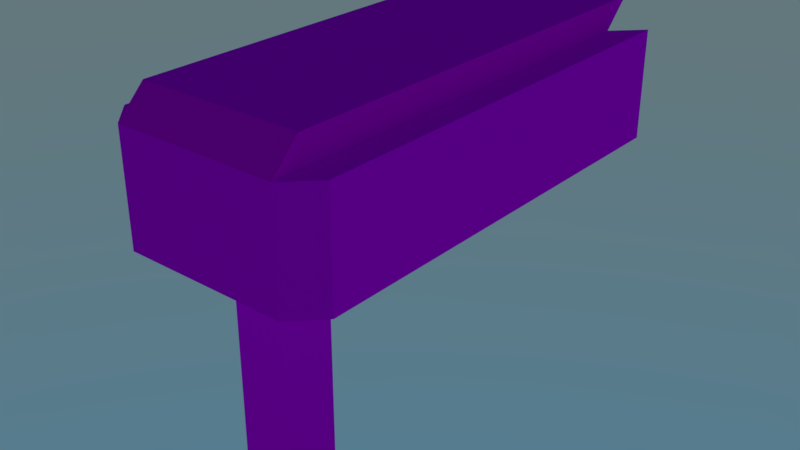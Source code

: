 # Source: Pistol.blend  (saved by Blender 2.77.0; exported with 4.5.12 LTS)
import bpy
from mathutils import Matrix  # noqa: F401  (used for matrix-valued properties, if any)

bpy.ops.wm.read_factory_settings(use_empty=True)
scene = bpy.context.scene
scene.name = 'Scene'

# ---- collections
col_collection_1 = bpy.data.collections.new('Collection 1'); scene.collection.children.link(col_collection_1)

# ---- images (referenced by path relative to the original .blend; pixels are not part of the script)
import os
ASSET_DIR = os.environ.get("B2B_ASSET_DIR", "")  # directory of the original .blend (textures are referenced by path, not embedded)
HERE = os.path.dirname(os.path.abspath(__file__))  # packed textures are extracted next to this script under _unpacked/

def load_image(name, relpath, width, height, colorspace="sRGB"):
    """Load a texture the original file referenced (path relative to the .blend, or extracted next to this script)."""
    p = next((c for c in (os.path.join(HERE, relpath), os.path.join(ASSET_DIR, relpath)) if relpath and os.path.exists(c)), "")
    if p:
        img = bpy.data.images.load(p, check_existing=True)
        img.name = name
    else:  # same state as the original file: an image datablock whose file is absent (Cycles renders it pink)
        img = bpy.data.images.new(name, width, height)
        img.source = "FILE"
        img.filepath = "//" + (relpath or name)
    img.colorspace_settings.name = colorspace
    return img
img_metalbase0121_9_s_spec_png = load_image('metalbase0121_9_s_spec.png', 'metalbase0121_9_s_spec.png', 1024, 1024, 'sRGB')
img_metalpainted0048_displacement_jpg = load_image('MetalPainted0048 displacement.jpg', 'MetalPainted0048 displacement.jpg', 1024, 1024, 'sRGB')
img_metalbase0121_9_s_jpg = load_image('metalbase0121_9_s.jpg', 'metalbase0121_9_s.jpg', 1024, 1024, 'sRGB')
img_metalpainted0048_1_s_jpg = load_image('MetalPainted0048_1_S.jpg', 'MetalPainted0048_1_S.jpg', 1024, 1024, 'sRGB')
img_metalbase0121_9_s_nrm_png = load_image('metalbase0121_9_s_nrm.png', 'metalbase0121_9_s_nrm.png', 1024, 1024, 'Non-Color')

# ---- materials (node trees are filled in below, after node groups)
mat_material_001 = bpy.data.materials.new('Material.001')
mat_material_001.alpha_threshold = 0.0
mat_material_001.roughness = 0.5

# ---- material node trees
mat_material_001.use_nodes = True; mat_material_001.node_tree.nodes.clear()
_N = mat_material_001.node_tree.nodes; _L = mat_material_001.node_tree.links
n0 = _N.new('ShaderNodeBsdfDiffuse'); n0.name = 'Diffuse BSDF'; n0.location = (-202, 375)
n0.inputs[1].default_value = 0.1
n1 = _N.new('ShaderNodeBsdfAnisotropic'); n1.name = 'Glossy BSDF'; n1.location = (-200, 215)
n1.distribution = 'GGX'
n1.inputs[1].default_value = 0.3162
n2 = _N.new('ShaderNodeTexImage'); n2.name = 'Image Texture.002'; n2.location = (-562, 718)
n2.width = 140
n2.image = img_metalbase0121_9_s_spec_png
n3 = _N.new('ShaderNodeAttribute'); n3.name = 'Attribute'; n3.location = (-1012, 891)
n3.attribute_name = 'col'
n4 = _N.new('ShaderNodeTexImage'); n4.name = 'Image Texture.004'; n4.location = (-262, -47)
n4.width = 140
n4.image = img_metalpainted0048_displacement_jpg
n5 = _N.new('ShaderNodeMixShader'); n5.name = 'Mix Shader'; n5.location = (71, 244)
n6 = _N.new('ShaderNodeOutputMaterial'); n6.name = 'Material Output'; n6.location = (300, 300)
n7 = _N.new('ShaderNodeTexImage'); n7.name = 'Image Texture.001'; n7.location = (-1060, 699)
n7.width = 140
n7.image = img_metalbase0121_9_s_jpg
n8 = _N.new('ShaderNodeTexImage'); n8.name = 'Image Texture'; n8.location = (-1044, 366)
n8.width = 140
n8.image = img_metalpainted0048_1_s_jpg
n9 = _N.new('ShaderNodeNormalMap'); n9.name = 'Normal Map'; n9.location = (-504, 263)
n9.inputs[0].default_value = 0.2
n10 = _N.new('ShaderNodeTexImage'); n10.name = 'Image Texture.003'; n10.location = (-829, 166)
n10.width = 140
n10.image = img_metalbase0121_9_s_nrm_png
n11 = _N.new('ShaderNodeMix'); n11.name = 'Mix'; n11.location = (-706, 444)
n11.data_type = 'RGBA'
n12 = _N.new('ShaderNodeMath'); n12.name = 'Math'; n12.location = (89, 42)
n12.operation = 'MULTIPLY'
n13 = _N.new('ShaderNodeValToRGB'); n13.name = 'ColorRamp'; n13.location = (-350, 689)
while len(n13.color_ramp.elements) > 1: n13.color_ramp.elements.remove(n13.color_ramp.elements[-1])
n13.color_ramp.elements[0].position = 0.0; n13.color_ramp.elements[0].color = (1.0, 1.0, 1.0, 1.0)
_e = n13.color_ramp.elements.new(0.1818); _e.color = (0.0, 0.0, 0.0, 1.0)
n14 = _N.new('ShaderNodeDisplacement'); n14.name = 'Displacement'; n14.location = (0, 0)
n14.inputs[1].default_value = 0.0
n14.inputs[2].default_value = 0.1
_L.new(n0.outputs[0], n5.inputs[1])
_L.new(n1.outputs[0], n5.inputs[2])
_L.new(n2.outputs[0], n13.inputs[0])
_L.new(n7.outputs[0], n11.inputs[6])
_L.new(n8.outputs[0], n11.inputs[7])
_L.new(n9.outputs[0], n1.inputs[4])
_L.new(n9.outputs[0], n0.inputs[2])
_L.new(n4.outputs[0], n12.inputs[1])
_L.new(n5.outputs[0], n6.inputs[0])
_L.new(n10.outputs[0], n9.inputs[1])
_L.new(n11.outputs[2], n0.inputs[0])
_L.new(n3.outputs[2], n11.inputs[0])
_L.new(n13.outputs[0], n5.inputs[0])
_L.new(n12.outputs[0], n14.inputs[0])
_L.new(n14.outputs[0], n6.inputs[2])
n6.is_active_output = True

# ---- world
world_world = bpy.data.worlds.new('World'); scene.world = world_world
world_world.use_nodes = True; world_world.node_tree.nodes.clear()
_N = world_world.node_tree.nodes; _L = world_world.node_tree.links
n0 = _N.new('ShaderNodeOutputWorld'); n0.name = 'World Output'; n0.location = (300, 300)
n1 = _N.new('ShaderNodeBackground'); n1.name = 'Background'; n1.location = (10, 300)
n2 = _N.new('ShaderNodeTexSky'); n2.name = 'Sky Texture'; n2.location = (-190, 300)
n2.sky_type = 'HOSEK_WILKIE'
n2.sun_elevation = 1.571
_L.new(n1.outputs[0], n0.inputs[0])
_L.new(n2.outputs[0], n1.inputs[0])
n0.is_active_output = True
world_world.color = (0.05088, 0.05088, 0.05088)
world_world.use_sun_shadow = False
world_world.sun_shadow_jitter_overblur = 0.0
world_world.cycles.sampling_method = 'MANUAL'

# ---- meshes
me_cube_001 = bpy.data.meshes.new('Cube.001')
me_cube_001.from_pydata([(-1.0, -1.0, -1.0), (-1.0, -1.0, 1.0), (-1.0, 1.0, -1.0), (-1.0, 1.0, 1.0), (1.0, -1.0, -1.0), (1.0, -1.0, 1.0), (1.0, 1.0, -1.0), (1.0, 1.0, 1.0), (-1.0, -0.875, 1.5), (-1.0, 1.125, 1.5), (1.0, -0.875, 1.5), (1.0, 1.125, 1.5), (-1.333, -0.875, -1.0), (-1.333, -0.875, 1.0), (-1.333, 1.125, 1.0), (-1.333, 1.125, -1.0), (1.333, 1.125, 1.0), (1.333, 1.125, -1.0), (1.333, -0.875, 1.0), (1.333, -0.875, -1.0)], [], [(3, 2, 15, 14), (3, 7, 6, 2), (4, 6, 17, 19), (5, 1, 0, 4), (0, 2, 6, 4), (7, 3, 9, 11), (10, 11, 9, 8), (5, 7, 11, 10), (3, 1, 8, 9), (1, 5, 10, 8), (13, 14, 15, 12), (0, 1, 13, 12), (2, 0, 12, 15), (1, 3, 14, 13), (16, 18, 19, 17), (7, 5, 18, 16), (6, 7, 16, 17), (5, 4, 19, 18)])
_uv = me_cube_001.uv_layers.new(name='UVMap')
_uv.uv.foreach_set('vector', [0.466, 0.35, 0.7751, 0.35, 0.7739, 0.4, 0.4648, 0.4, 0.466, 0.35, 0.466, 0.05, 0.7751, 0.05, 0.7751, 0.35, 0.329, 0.45, 0.01935, 0.45, 0.0, 0.4, 0.3097, 0.4, 0.07848, 0.35, 0.07848, 0.05, 0.3875, 0.05, 0.3875, 0.35, 0.329, 0.75, 0.01935, 0.75, 0.01935, 0.45, 0.329, 0.45, 0.466, 0.05, 0.466, 0.35, 0.3875, 0.35, 0.3875, 0.05, 0.6387, 0.7, 0.6387, 1.0, 0.329, 1.0, 0.329, 0.7, 0.9299, 0.0, 0.9299, 0.3, 0.8525, 0.3187, 0.8525, 0.01875, 0.8525, 0.01875, 0.8525, 0.3187, 0.7751, 0.3, 0.7751, 0.0, 0.07848, 0.05, 0.07848, 0.35, 3.692e-08, 0.35, 0.0, 0.05, 0.6387, 0.7, 0.6387, 0.4, 0.9484, 0.4, 0.9484, 0.7, 0.3875, 0.05, 0.07848, 0.05, 0.07727, 3.576e-08, 0.3863, 0.0, 0.01935, 0.75, 0.329, 0.75, 0.3097, 0.8, 3.692e-08, 0.8, 0.9484, 0.7187, 0.9484, 0.4188, 1.0, 0.4, 1.0, 0.7, 0.329, 0.7, 0.329, 0.4, 0.6387, 0.4, 0.6387, 0.7, 0.9815, 0.01875, 0.9815, 0.3187, 0.9299, 0.3, 0.9299, 0.0, 0.7751, 0.05, 0.466, 0.05, 0.4648, 7.153e-08, 0.7739, 0.0, 0.07848, 0.35, 0.3875, 0.35, 0.3863, 0.4, 0.07727, 0.4])
_ca = me_cube_001.color_attributes.new('Col', 'BYTE_COLOR', 'CORNER')
_ca.data.foreach_set('color', [0.0, 0.0, 0.0, 1.0, 0.002428, 0.002428, 0.002428, 1.0, 1.0, 1.0, 1.0, 1.0, 0.491, 0.491, 0.491, 1.0, 0.0, 0.0, 0.0, 1.0, 0.0, 0.0, 0.0, 1.0, 0.002428, 0.002428, 0.002428, 1.0, 0.002428, 0.002428, 0.002428, 1.0, 0.0356, 0.0356, 0.0356, 1.0, 0.002428, 0.002428, 0.002428, 1.0, 1.0, 1.0, 1.0, 1.0, 0.9047, 0.9047, 0.9047, 1.0, 0.004025, 0.004025, 0.004025, 1.0, 0.004025, 0.004025, 0.004025, 1.0, 0.0356, 0.0356, 0.0356, 1.0, 0.0356, 0.0356, 0.0356, 1.0, 0.0356, 0.0356, 0.0356, 1.0, 0.002428, 0.002428, 0.002428, 1.0, 0.002428, 0.002428, 0.002428, 1.0, 0.0356, 0.0356, 0.0356, 1.0, 0.0, 0.0, 0.0, 1.0, 0.0, 0.0, 0.0, 1.0, 0.4564, 0.4564, 0.4564, 1.0, 0.4564, 0.4564, 0.4564, 1.0, 0.6445, 0.6445, 0.6445, 1.0, 0.4564, 0.4564, 0.4564, 1.0, 0.4564, 0.4564, 0.4564, 1.0, 0.6445, 0.6445, 0.6445, 1.0, 0.004025, 0.004025, 0.004025, 1.0, 0.0, 0.0, 0.0, 1.0, 0.4564, 0.4564, 0.4564, 1.0, 0.6445, 0.6445, 0.6445, 1.0, 0.0, 0.0, 0.0, 1.0, 0.004025, 0.004025, 0.004025, 1.0, 0.6445, 0.6445, 0.6445, 1.0, 0.4564, 0.4564, 0.4564, 1.0, 0.004025, 0.004025, 0.004025, 1.0, 0.004025, 0.004025, 0.004025, 1.0, 0.6445, 0.6445, 0.6445, 1.0, 0.6445, 0.6445, 0.6445, 1.0, 0.5776, 0.5776, 0.5776, 1.0, 0.491, 0.491, 0.491, 1.0, 1.0, 1.0, 1.0, 1.0, 0.9047, 0.9047, 0.9047, 1.0, 0.0356, 0.0356, 0.0356, 1.0, 0.004025, 0.004025, 0.004025, 1.0, 0.5776, 0.5776, 0.5776, 1.0, 0.9047, 0.9047, 0.9047, 1.0, 0.002428, 0.002428, 0.002428, 1.0, 0.0356, 0.0356, 0.0356, 1.0, 0.9047, 0.9047, 0.9047, 1.0, 1.0, 1.0, 1.0, 1.0, 0.004025, 0.004025, 0.004025, 1.0, 0.0, 0.0, 0.0, 1.0, 0.491, 0.491, 0.491, 1.0, 0.5776, 0.5776, 0.5776, 1.0, 0.491, 0.491, 0.491, 1.0, 0.5776, 0.5776, 0.5776, 1.0, 0.9047, 0.9047, 0.9047, 1.0, 1.0, 1.0, 1.0, 1.0, 0.0, 0.0, 0.0, 1.0, 0.004025, 0.004025, 0.004025, 1.0, 0.5776, 0.5776, 0.5776, 1.0, 0.491, 0.491, 0.491, 1.0, 0.002428, 0.002428, 0.002428, 1.0, 0.0, 0.0, 0.0, 1.0, 0.491, 0.491, 0.491, 1.0, 1.0, 1.0, 1.0, 1.0, 0.004025, 0.004025, 0.004025, 1.0, 0.0356, 0.0356, 0.0356, 1.0, 0.9047, 0.9047, 0.9047, 1.0, 0.5776, 0.5776, 0.5776, 1.0])
me_cube_001.materials.append(mat_material_001)
me_cube_001.use_remesh_preserve_volume = False
me_cube_001.use_remesh_preserve_attributes = False
me_cube_001.use_mirror_vertex_groups = False
me_cube_001.update()
me_cube = bpy.data.meshes.new('Cube')
me_cube.from_pydata([(1.0, 1.0, -1.0), (1.0, -1.0, -1.0), (-1.0, -1.0, -1.0), (-1.0, 1.0, -1.0), (1.0, 1.0, 1.0), (1.0, -1.0, 1.0), (-1.0, -1.0, 1.0), (-1.0, 1.0, 1.0), (0.3333, 1.0, -1.0), (-0.3333, 1.0, -1.0), (1.0, 1.0, -0.3333), (1.0, 1.0, 0.3333), (-1.0, 1.0, -0.3333), (-1.0, 1.0, 0.3333), (0.3333, 1.0, 1.0), (-0.3333, 1.0, 1.0), (0.3333, 1.0, 0.3333), (-0.3333, 1.0, 0.3333), (0.3333, 1.0, -0.3333), (-0.3333, 1.0, -0.3333), (0.3333, 4.0, 1.0), (-0.3333, 4.0, 1.0), (0.3333, 4.0, 0.3333), (-0.3333, 4.0, 0.3333), (0.3333, 1.0, 0.5556), (0.3333, 1.0, 0.7778), (0.3333, 4.0, 0.5556), (0.3333, 4.0, 0.7778), (0.3333, 2.0, 1.0), (0.3333, 3.0, 1.0), (0.3333, 2.0, 0.3333), (0.3333, 3.0, 0.3333), (0.3333, 2.0, 0.7778), (0.3333, 3.0, 0.7778), (0.3333, 2.0, 0.5556), (0.3333, 3.0, 0.5556), (-0.3333, 1.0, 0.5556), (-0.3333, 1.0, 0.7778), (-0.3333, 4.0, 0.5556), (-0.3333, 4.0, 0.7778), (-0.3333, 2.0, 1.0), (-0.3333, 3.0, 1.0), (-0.3333, 3.0, 0.3333), (-0.3333, 2.0, 0.3333), (-0.3333, 2.0, 0.5556), (-0.3333, 3.0, 0.5556), (-0.3333, 2.0, 0.7778), (-0.3333, 3.0, 0.7778)], [], [(0, 1, 2, 3, 9, 8), (4, 14, 15, 7, 6, 5), (0, 10, 11, 4, 5, 1), (1, 5, 6, 2), (2, 6, 7, 13, 12, 3), (19, 9, 3, 12), (15, 37, 36, 17, 13, 7), (17, 19, 12, 13), (4, 11, 16, 24, 25, 14), (47, 41, 21, 39), (11, 10, 18, 16), (16, 18, 19, 17), (10, 0, 8, 18), (18, 8, 9, 19), (20, 27, 26, 22, 23, 38, 39, 21), (15, 14, 28, 29, 20, 21, 41, 40), (35, 31, 22, 26), (16, 17, 43, 42, 23, 22, 31, 30), (29, 33, 27, 20), (33, 35, 26, 27), (14, 25, 32, 28), (28, 32, 33, 29), (25, 24, 34, 32), (24, 16, 30, 34), (34, 30, 31, 35), (42, 45, 38, 23), (45, 47, 39, 38), (17, 36, 44, 43), (43, 44, 45, 42), (36, 37, 46, 44), (37, 15, 40, 46), (46, 40, 41, 47), (35, 45, 44, 34), (33, 32, 46, 47), (35, 33, 47, 45), (34, 44, 46, 32)])
_uv = me_cube.uv_layers.new(name='UVMap')
_uv.uv.foreach_set('vector', [0.6, 0.2857, 0.9, 0.2857, 0.9, 0.5714, 0.6, 0.5714, 0.6, 0.4762, 0.6, 0.381, 0.0, 0.4286, 0.1, 0.4286, 0.2, 0.4286, 0.3, 0.4286, 0.3, 0.7143, 8.047e-08, 0.7143, 0.6, 0.5714, 0.5, 0.5714, 0.4, 0.5714, 0.3, 0.5714, 0.3, 0.2857, 0.6, 0.2857, 0.6, 0.8571, 0.3, 0.8571, 0.3, 0.5714, 0.6, 0.5714, 0.6, 0.2857, 0.3, 0.2857, 0.3, 7.663e-08, 0.4, 5.96e-08, 0.5, 3.406e-08, 0.6, 0.0, 0.8, 0.09524, 0.8, 1.703e-08, 0.9, 0.0, 0.9, 0.09524, 0.8, 0.2857, 0.8, 0.254, 0.8, 0.2222, 0.8, 0.1905, 0.9, 0.1905, 0.9, 0.2857, 0.8, 0.1905, 0.8, 0.09524, 0.9, 0.09524, 0.9, 0.1905, 0.6, 0.2857, 0.6, 0.1905, 0.7, 0.1905, 0.7, 0.2222, 0.7, 0.254, 0.7, 0.2857, 0.6667, 0.8571, 0.7, 0.8571, 0.7, 1.0, 0.6667, 1.0, 0.6, 0.1905, 0.6, 0.09524, 0.7, 0.09524, 0.7, 0.1905, 0.7, 0.1905, 0.7, 0.09524, 0.8, 0.09524, 0.8, 0.1905, 0.6, 0.09524, 0.6, 3.406e-08, 0.7, 1.703e-08, 0.7, 0.09524, 0.7, 0.09524, 0.7, 1.703e-08, 0.8, 1.703e-08, 0.8, 0.09524, 0.2, 0.7143, 0.2, 0.746, 0.2, 0.7778, 0.2, 0.8095, 0.1, 0.8095, 0.1, 0.7778, 0.1, 0.746, 0.1, 0.7143, 0.2, 0.4286, 0.1, 0.4286, 0.1, 0.2857, 0.1, 0.1429, 0.1, 0.0, 0.2, 3.406e-08, 0.2, 0.1429, 0.2, 0.2857, 0.9667, 0.7143, 1.0, 0.7143, 1.0, 0.8571, 0.9667, 0.8571, 0.9, 2.554e-08, 1.0, 0.0, 1.0, 0.1429, 1.0, 0.2857, 1.0, 0.4286, 0.9, 0.4286, 0.9, 0.2857, 0.9, 0.1429, 0.9, 0.7143, 0.9333, 0.7143, 0.9333, 0.8571, 0.9, 0.8571, 0.9333, 0.7143, 0.9667, 0.7143, 0.9667, 0.8571, 0.9333, 0.8571, 0.9, 0.4286, 0.9333, 0.4286, 0.9333, 0.5714, 0.9, 0.5714, 0.9, 0.5714, 0.9333, 0.5714, 0.9333, 0.7143, 0.9, 0.7143, 0.9333, 0.4286, 0.9667, 0.4286, 0.9667, 0.5714, 0.9333, 0.5714, 0.9667, 0.4286, 1.0, 0.4286, 1.0, 0.5714, 0.9667, 0.5714, 0.9667, 0.5714, 1.0, 0.5714, 1.0, 0.7143, 0.9667, 0.7143, 0.6, 0.8571, 0.6333, 0.8571, 0.6333, 1.0, 0.6, 1.0, 0.6333, 0.8571, 0.6667, 0.8571, 0.6667, 1.0, 0.6333, 1.0, 0.6, 0.5714, 0.6333, 0.5714, 0.6333, 0.7143, 0.6, 0.7143, 0.6, 0.7143, 0.6333, 0.7143, 0.6333, 0.8571, 0.6, 0.8571, 0.6333, 0.5714, 0.6667, 0.5714, 0.6667, 0.7143, 0.6333, 0.7143, 0.6667, 0.5714, 0.7, 0.5714, 0.7, 0.7143, 0.6667, 0.7143, 0.6667, 0.7143, 0.7, 0.7143, 0.7, 0.8571, 0.6667, 0.8571, 0.8, 0.7143, 0.7, 0.7143, 0.7, 0.5714, 0.8, 0.5714, 0.1, 0.7143, 0.1, 0.8571, 0.0, 0.8571, 0.0, 0.7143, 0.8333, 0.6667, 0.8, 0.6667, 0.8, 0.5714, 0.8333, 0.5714, 0.8333, 0.6667, 0.8333, 0.7619, 0.8, 0.7619, 0.8, 0.6667])
_ca = me_cube.color_attributes.new('Col', 'BYTE_COLOR', 'CORNER')
_ca.data.foreach_set('color', [0.5089, 0.5089, 0.5089, 1.0, 1.0, 1.0, 1.0, 1.0, 1.0, 1.0, 1.0, 1.0, 0.5089, 0.5089, 0.5089, 1.0, 0.2462, 0.2462, 0.2462, 1.0, 0.2462, 0.2462, 0.2462, 1.0, 0.4621, 0.4621, 0.4621, 1.0, 0.1413, 0.1413, 0.1413, 1.0, 0.1413, 0.1413, 0.1413, 1.0, 0.4621, 0.4621, 0.4621, 1.0, 1.0, 1.0, 1.0, 1.0, 1.0, 1.0, 1.0, 1.0, 0.5089, 0.5089, 0.5089, 1.0, 0.2462, 0.2462, 0.2462, 1.0, 0.1878, 0.1878, 0.1878, 1.0, 0.4621, 0.4621, 0.4621, 1.0, 1.0, 1.0, 1.0, 1.0, 1.0, 1.0, 1.0, 1.0, 1.0, 1.0, 1.0, 1.0, 1.0, 1.0, 1.0, 1.0, 1.0, 1.0, 1.0, 1.0, 1.0, 1.0, 1.0, 1.0, 1.0, 1.0, 1.0, 1.0, 1.0, 1.0, 1.0, 1.0, 0.4621, 0.4621, 0.4621, 1.0, 0.1878, 0.1878, 0.1878, 1.0, 0.2462, 0.2462, 0.2462, 1.0, 0.5089, 0.5089, 0.5089, 1.0, 0.04667, 0.04667, 0.04667, 1.0, 0.2462, 0.2462, 0.2462, 1.0, 0.5089, 0.5089, 0.5089, 1.0, 0.2462, 0.2462, 0.2462, 1.0, 0.1413, 0.1413, 0.1413, 1.0, 0.01161, 0.01161, 0.01161, 1.0, 0.0, 0.0, 0.0, 1.0, 0.016, 0.016, 0.016, 1.0, 0.1878, 0.1878, 0.1878, 1.0, 0.4621, 0.4621, 0.4621, 1.0, 0.016, 0.016, 0.016, 1.0, 0.04667, 0.04667, 0.04667, 1.0, 0.2462, 0.2462, 0.2462, 1.0, 0.1878, 0.1878, 0.1878, 1.0, 0.4621, 0.4621, 0.4621, 1.0, 0.1878, 0.1878, 0.1878, 1.0, 0.016, 0.016, 0.016, 1.0, 0.0, 0.0, 0.0, 1.0, 0.01161, 0.01161, 0.01161, 1.0, 0.1413, 0.1413, 0.1413, 1.0, 0.1559, 0.1559, 0.1559, 1.0, 0.3095, 0.3095, 0.3095, 1.0, 0.5089, 0.5089, 0.5089, 1.0, 0.3095, 0.3095, 0.3095, 1.0, 0.1878, 0.1878, 0.1878, 1.0, 0.2462, 0.2462, 0.2462, 1.0, 0.04667, 0.04667, 0.04667, 1.0, 0.016, 0.016, 0.016, 1.0, 0.016, 0.016, 0.016, 1.0, 0.04667, 0.04667, 0.04667, 1.0, 0.04667, 0.04667, 0.04667, 1.0, 0.016, 0.016, 0.016, 1.0, 0.2462, 0.2462, 0.2462, 1.0, 0.5089, 0.5089, 0.5089, 1.0, 0.2462, 0.2462, 0.2462, 1.0, 0.04667, 0.04667, 0.04667, 1.0, 0.04667, 0.04667, 0.04667, 1.0, 0.2462, 0.2462, 0.2462, 1.0, 0.2462, 0.2462, 0.2462, 1.0, 0.04667, 0.04667, 0.04667, 1.0, 0.5089, 0.5089, 0.5089, 1.0, 0.3095, 0.3095, 0.3095, 1.0, 0.3095, 0.3095, 0.3095, 1.0, 0.5089, 0.5089, 0.5089, 1.0, 0.5089, 0.5089, 0.5089, 1.0, 0.3095, 0.3095, 0.3095, 1.0, 0.3095, 0.3095, 0.3095, 1.0, 0.5089, 0.5089, 0.5089, 1.0, 0.1413, 0.1413, 0.1413, 1.0, 0.1413, 0.1413, 0.1413, 1.0, 0.159, 0.159, 0.159, 1.0, 0.3095, 0.3095, 0.3095, 1.0, 0.5089, 0.5089, 0.5089, 1.0, 0.5089, 0.5089, 0.5089, 1.0, 0.3095, 0.3095, 0.3095, 1.0, 0.159, 0.159, 0.159, 1.0, 0.1559, 0.1559, 0.1559, 1.0, 0.3095, 0.3095, 0.3095, 1.0, 0.5089, 0.5089, 0.5089, 1.0, 0.3095, 0.3095, 0.3095, 1.0, 0.016, 0.016, 0.016, 1.0, 0.016, 0.016, 0.016, 1.0, 0.08438, 0.08438, 0.08438, 1.0, 0.3095, 0.3095, 0.3095, 1.0, 0.5089, 0.5089, 0.5089, 1.0, 0.5089, 0.5089, 0.5089, 1.0, 0.3095, 0.3095, 0.3095, 1.0, 0.08438, 0.08438, 0.08438, 1.0, 0.3095, 0.3095, 0.3095, 1.0, 0.1559, 0.1559, 0.1559, 1.0, 0.3095, 0.3095, 0.3095, 1.0, 0.5089, 0.5089, 0.5089, 1.0, 0.1559, 0.1559, 0.1559, 1.0, 0.1559, 0.1559, 0.1559, 1.0, 0.3095, 0.3095, 0.3095, 1.0, 0.3095, 0.3095, 0.3095, 1.0, 0.1413, 0.1413, 0.1413, 1.0, 0.01161, 0.01161, 0.01161, 1.0, 0.0865, 0.0865, 0.0865, 1.0, 0.159, 0.159, 0.159, 1.0, 0.159, 0.159, 0.159, 1.0, 0.0865, 0.0865, 0.0865, 1.0, 0.1559, 0.1559, 0.1559, 1.0, 0.3095, 0.3095, 0.3095, 1.0, 0.01161, 0.01161, 0.01161, 1.0, 0.0, 0.0, 0.0, 1.0, 0.0865, 0.0865, 0.0865, 1.0, 0.0865, 0.0865, 0.0865, 1.0, 0.0, 0.0, 0.0, 1.0, 0.016, 0.016, 0.016, 1.0, 0.08438, 0.08438, 0.08438, 1.0, 0.0865, 0.0865, 0.0865, 1.0, 0.0865, 0.0865, 0.0865, 1.0, 0.08438, 0.08438, 0.08438, 1.0, 0.3095, 0.3095, 0.3095, 1.0, 0.1559, 0.1559, 0.1559, 1.0, 0.3095, 0.3095, 0.3095, 1.0, 0.1559, 0.1559, 0.1559, 1.0, 0.3095, 0.3095, 0.3095, 1.0, 0.5089, 0.5089, 0.5089, 1.0, 0.1559, 0.1559, 0.1559, 1.0, 0.1559, 0.1559, 0.1559, 1.0, 0.3095, 0.3095, 0.3095, 1.0, 0.3095, 0.3095, 0.3095, 1.0, 0.016, 0.016, 0.016, 1.0, 0.0, 0.0, 0.0, 1.0, 0.0865, 0.0865, 0.0865, 1.0, 0.08438, 0.08438, 0.08438, 1.0, 0.08438, 0.08438, 0.08438, 1.0, 0.0865, 0.0865, 0.0865, 1.0, 0.1559, 0.1559, 0.1559, 1.0, 0.3095, 0.3095, 0.3095, 1.0, 0.0, 0.0, 0.0, 1.0, 0.01161, 0.01161, 0.01161, 1.0, 0.0865, 0.0865, 0.0865, 1.0, 0.0865, 0.0865, 0.0865, 1.0, 0.01161, 0.01161, 0.01161, 1.0, 0.1413, 0.1413, 0.1413, 1.0, 0.159, 0.159, 0.159, 1.0, 0.0865, 0.0865, 0.0865, 1.0, 0.0865, 0.0865, 0.0865, 1.0, 0.159, 0.159, 0.159, 1.0, 0.3095, 0.3095, 0.3095, 1.0, 0.1559, 0.1559, 0.1559, 1.0, 0.1559, 0.1559, 0.1559, 1.0, 0.1559, 0.1559, 0.1559, 1.0, 0.0865, 0.0865, 0.0865, 1.0, 0.0865, 0.0865, 0.0865, 1.0, 0.1559, 0.1559, 0.1559, 1.0, 0.0865, 0.0865, 0.0865, 1.0, 0.0865, 0.0865, 0.0865, 1.0, 0.1559, 0.1559, 0.1559, 1.0, 0.1559, 0.1559, 0.1559, 1.0, 0.1559, 0.1559, 0.1559, 1.0, 0.1559, 0.1559, 0.1559, 1.0, 0.1559, 0.1559, 0.1559, 1.0, 0.0865, 0.0865, 0.0865, 1.0, 0.0865, 0.0865, 0.0865, 1.0, 0.0865, 0.0865, 0.0865, 1.0, 0.0865, 0.0865, 0.0865, 1.0])
me_cube.materials.append(mat_material_001)
me_cube.use_remesh_preserve_volume = False
me_cube.use_remesh_preserve_attributes = False
me_cube.use_mirror_vertex_groups = False
me_cube.update()

# ---- objects
ob_cube_001 = bpy.data.objects.new('Cube.001', me_cube_001)
ob_cube = bpy.data.objects.new('Cube', me_cube)

# ---- transforms, parenting, visibility, modifiers, constraints
ob_cube_001.location = (0.0, 5.0, 10.0)
ob_cube_001.scale = (3.0, 8.0, 2.0)
ob_cube_001.lineart.crease_threshold = 0.0
ob_cube.location = (0.0, 0.0, 4.0)
ob_cube.scale = (1.0, 1.0, 4.0)
ob_cube.lock_rotations_4d = False
ob_cube.empty_display_type = 'ARROWS'
ob_cube.lineart.crease_threshold = 0.0

# ---- collection membership
col_collection_1.objects.link(ob_cube_001)
col_collection_1.objects.link(ob_cube)

# ---- scene / render settings (as saved in the file)
scene.frame_start = 1; scene.frame_end = 250; scene.frame_set(2)
scene.render.engine = 'CYCLES'
scene.render.resolution_percentage = 50
scene.render.dither_intensity = 0.0
scene.cycles.use_denoising = False
scene.cycles.samples = 128
scene.cycles.sampling_pattern = 'TABULATED_SOBOL'
scene.cycles.light_sampling_threshold = 0.0
scene.cycles.use_adaptive_sampling = False
scene.cycles.use_light_tree = False
scene.cycles.blur_glossy = 0.0
scene.cycles.sample_clamp_indirect = 0.0
scene.view_settings.view_transform = 'Standard'
bpy.context.view_layer.update()

# ---- added for rendering (the .blend has no active camera): camera
cam_auto = bpy.data.cameras.new('AutoCamera')
cam_auto.lens = 50.0
cam_auto.sensor_width = 36.0
cam_auto.clip_end = 1000.0
ob_auto_camera = bpy.data.objects.new('AutoCamera', cam_auto)
scene.collection.objects.link(ob_auto_camera)
ob_auto_camera.location = (21.1389, -19.8667, 23.4111)
ob_auto_camera.rotation_euler = (1.09748, -7.21219e-08, 0.694738)
scene.camera = ob_auto_camera
bpy.context.view_layer.update()
